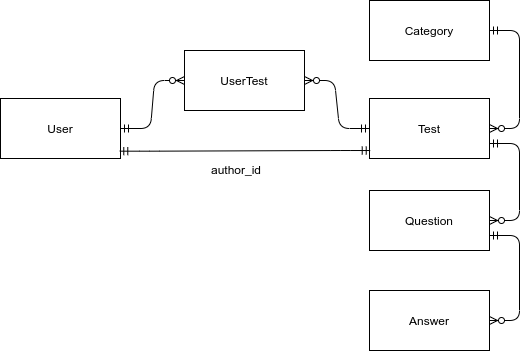

The diagram above was exported from draw.io. Its source (the exported page's mxGraphModel, read from the mxfile embedded in the PNG):
<mxGraphModel dx="593" dy="646" grid="1" gridSize="10" guides="1" tooltips="1" connect="1" arrows="1" fold="1" page="1" pageScale="1" pageWidth="291" pageHeight="413" math="0" shadow="0">
  <root>
    <mxCell id="0" />
    <mxCell id="1" parent="0" />
    <mxCell id="xTKbBQ5VBcA43TDrQEGz-1" value="User" style="rounded=0;whiteSpace=wrap;html=1;" vertex="1" parent="1">
      <mxGeometry x="26" y="118" width="120" height="60" as="geometry" />
    </mxCell>
    <mxCell id="xTKbBQ5VBcA43TDrQEGz-2" value="Category" style="rounded=0;whiteSpace=wrap;html=1;" vertex="1" parent="1">
      <mxGeometry x="395" y="20" width="120" height="60" as="geometry" />
    </mxCell>
    <mxCell id="xTKbBQ5VBcA43TDrQEGz-3" value="Test" style="rounded=0;whiteSpace=wrap;html=1;" vertex="1" parent="1">
      <mxGeometry x="395" y="118" width="120" height="60" as="geometry" />
    </mxCell>
    <mxCell id="xTKbBQ5VBcA43TDrQEGz-4" value="Question" style="rounded=0;whiteSpace=wrap;html=1;" vertex="1" parent="1">
      <mxGeometry x="395" y="210" width="120" height="60" as="geometry" />
    </mxCell>
    <mxCell id="xTKbBQ5VBcA43TDrQEGz-5" value="Answer" style="rounded=0;whiteSpace=wrap;html=1;" vertex="1" parent="1">
      <mxGeometry x="395" y="310" width="120" height="60" as="geometry" />
    </mxCell>
    <mxCell id="xTKbBQ5VBcA43TDrQEGz-6" value="UserTest" style="rounded=0;whiteSpace=wrap;html=1;" vertex="1" parent="1">
      <mxGeometry x="210" y="70" width="120" height="60" as="geometry" />
    </mxCell>
    <mxCell id="xTKbBQ5VBcA43TDrQEGz-7" value="" style="edgeStyle=entityRelationEdgeStyle;fontSize=12;html=1;endArrow=ERzeroToMany;startArrow=ERmandOne;" edge="1" parent="1" source="xTKbBQ5VBcA43TDrQEGz-2" target="xTKbBQ5VBcA43TDrQEGz-3">
      <mxGeometry width="100" height="100" relative="1" as="geometry">
        <mxPoint x="455" y="180" as="sourcePoint" />
        <mxPoint x="460" y="136" as="targetPoint" />
      </mxGeometry>
    </mxCell>
    <mxCell id="xTKbBQ5VBcA43TDrQEGz-8" value="" style="edgeStyle=entityRelationEdgeStyle;fontSize=12;html=1;endArrow=ERzeroToMany;startArrow=ERmandOne;exitX=1;exitY=0.75;exitDx=0;exitDy=0;" edge="1" parent="1" source="xTKbBQ5VBcA43TDrQEGz-3" target="xTKbBQ5VBcA43TDrQEGz-4">
      <mxGeometry width="100" height="100" relative="1" as="geometry">
        <mxPoint x="520" y="150" as="sourcePoint" />
        <mxPoint x="525" y="158" as="targetPoint" />
      </mxGeometry>
    </mxCell>
    <mxCell id="xTKbBQ5VBcA43TDrQEGz-9" value="" style="edgeStyle=entityRelationEdgeStyle;fontSize=12;html=1;endArrow=ERzeroToMany;startArrow=ERmandOne;exitX=1;exitY=0.75;exitDx=0;exitDy=0;entryX=1;entryY=0.5;entryDx=0;entryDy=0;" edge="1" parent="1" source="xTKbBQ5VBcA43TDrQEGz-4" target="xTKbBQ5VBcA43TDrQEGz-5">
      <mxGeometry width="100" height="100" relative="1" as="geometry">
        <mxPoint x="535" y="70" as="sourcePoint" />
        <mxPoint x="535" y="168" as="targetPoint" />
      </mxGeometry>
    </mxCell>
    <mxCell id="xTKbBQ5VBcA43TDrQEGz-10" value="" style="edgeStyle=entityRelationEdgeStyle;fontSize=12;html=1;endArrow=ERzeroToMany;startArrow=ERmandOne;exitX=0;exitY=0.5;exitDx=0;exitDy=0;entryX=1;entryY=0.5;entryDx=0;entryDy=0;" edge="1" parent="1" source="xTKbBQ5VBcA43TDrQEGz-3" target="xTKbBQ5VBcA43TDrQEGz-6">
      <mxGeometry width="100" height="100" relative="1" as="geometry">
        <mxPoint x="545" y="80" as="sourcePoint" />
        <mxPoint x="545" y="178" as="targetPoint" />
      </mxGeometry>
    </mxCell>
    <mxCell id="xTKbBQ5VBcA43TDrQEGz-11" value="" style="edgeStyle=entityRelationEdgeStyle;fontSize=12;html=1;endArrow=ERzeroToMany;startArrow=ERmandOne;exitX=1;exitY=0.5;exitDx=0;exitDy=0;entryX=0;entryY=0.5;entryDx=0;entryDy=0;" edge="1" parent="1" source="xTKbBQ5VBcA43TDrQEGz-1" target="xTKbBQ5VBcA43TDrQEGz-6">
      <mxGeometry width="100" height="100" relative="1" as="geometry">
        <mxPoint x="310" y="220" as="sourcePoint" />
        <mxPoint x="220" y="148" as="targetPoint" />
      </mxGeometry>
    </mxCell>
    <mxCell id="xTKbBQ5VBcA43TDrQEGz-12" value="" style="edgeStyle=entityRelationEdgeStyle;fontSize=12;html=1;endArrow=ERmandOne;startArrow=ERmandOne;entryX=0.006;entryY=0.867;entryDx=0;entryDy=0;entryPerimeter=0;exitX=0.994;exitY=0.878;exitDx=0;exitDy=0;exitPerimeter=0;" edge="1" parent="1" source="xTKbBQ5VBcA43TDrQEGz-1" target="xTKbBQ5VBcA43TDrQEGz-3">
      <mxGeometry width="100" height="100" relative="1" as="geometry">
        <mxPoint x="145" y="170" as="sourcePoint" />
        <mxPoint x="260" y="190" as="targetPoint" />
      </mxGeometry>
    </mxCell>
    <mxCell id="xTKbBQ5VBcA43TDrQEGz-13" value="author_id" style="text;strokeColor=none;fillColor=none;spacingLeft=4;spacingRight=4;overflow=hidden;rotatable=0;points=[[0,0.5],[1,0.5]];portConstraint=eastwest;fontSize=12;" vertex="1" parent="1">
      <mxGeometry x="231" y="176" width="60" height="30" as="geometry" />
    </mxCell>
  </root>
</mxGraphModel>